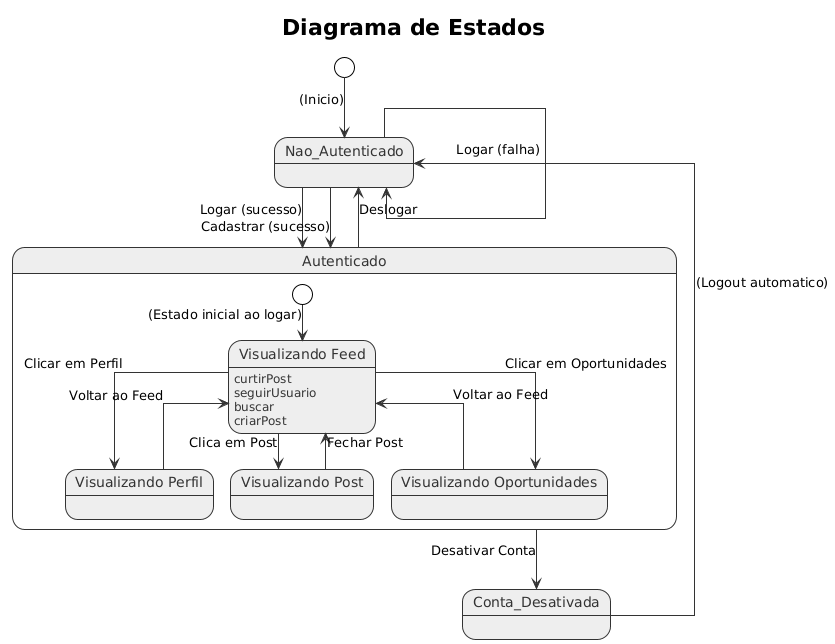

The diagram above was rendered by PlantUML. Its source (embedded in the PNG):
@startuml
!theme plain
skinparam linetype ortho
skinparam shadowing false
skinparam state {
    BorderColor #333
    BackgroundColor #EEE
    ArrowColor #333
    FontColor #333
}
top to bottom direction

title "Diagrama de Estados"

state "Nao_Autenticado" as Deslogado
state "Conta_Desativada" as Desativado

state "Autenticado" as Logado {
    state "Visualizando Feed" as Feed
    state "Visualizando Perfil" as Perfil
    state "Visualizando Post" as Post
    state "Visualizando Oportunidades" as Oportunidades
    
    [*] --> Feed : (Estado inicial ao logar)
    
    Feed --> Perfil : Clicar em Perfil
    Perfil --> Feed : Voltar ao Feed

    Feed --> Post : Clica em Post
    Post --> Feed : Fechar Post

    Feed --> Oportunidades : Clicar em Oportunidades
    Oportunidades --> Feed : Voltar ao Feed

    Feed : curtirPost
    Feed : seguirUsuario
    Feed : buscar
    Feed : criarPost
}

[*] --> Deslogado : (Inicio)

Deslogado --> Logado : Logar (sucesso)
Deslogado --> Logado : Cadastrar (sucesso)
Deslogado --> Deslogado : Logar (falha)

Logado --> Deslogado : Deslogar
Logado --> Desativado : Desativar Conta

Desativado --> Deslogado : (Logout automatico)
@enduml